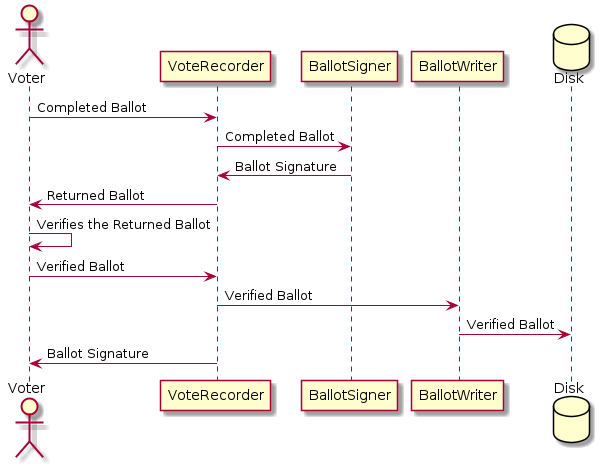

The diagram above was rendered by PlantUML. Its source (embedded in the PNG):
@startuml
actor Voter
Voter -> VoteRecorder: Completed Ballot
VoteRecorder -> BallotSigner: Completed Ballot
BallotSigner -> VoteRecorder: Ballot Signature
VoteRecorder -> Voter: Returned Ballot
Voter -> Voter: Verifies the Returned Ballot
Voter -> VoteRecorder: Verified Ballot
VoteRecorder -> BallotWriter: Verified Ballot
database Disk
BallotWriter -> Disk: Verified Ballot
VoteRecorder -> Voter: Ballot Signature
@enduml